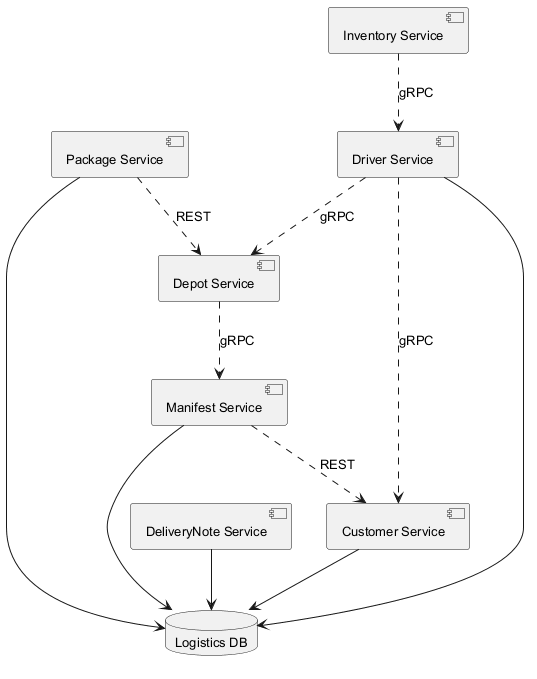

The diagram above was rendered by PlantUML. Its source (embedded in the PNG):
@startuml
skinparam backgroundColor #FFFFFF
skinparam classBackgroundColor #F1F8E9
skinparam classBorderColor #33691E
skinparam defaultFontSize 13
component "Depot Service" as C_DepotService
component "Package Service" as C_PackageService
component "Customer Service" as C_CustomerService
component "DeliveryNote Service" as C_DeliveryNoteService
component "Inventory Service" as C_InventoryService
component "Driver Service" as C_DriverService
component "Manifest Service" as C_ManifestService
database "Logistics DB" as DB_logistics
C_PackageService --> DB_logistics
C_CustomerService --> DB_logistics
C_DeliveryNoteService --> DB_logistics
C_DriverService --> DB_logistics
C_ManifestService --> DB_logistics
C_DepotService ..> C_ManifestService : gRPC
C_PackageService ..> C_DepotService : REST
C_InventoryService ..> C_DriverService : gRPC
C_ManifestService ..> C_CustomerService : REST
C_DriverService ..> C_DepotService : gRPC
C_DriverService ..> C_CustomerService : gRPC
@enduml